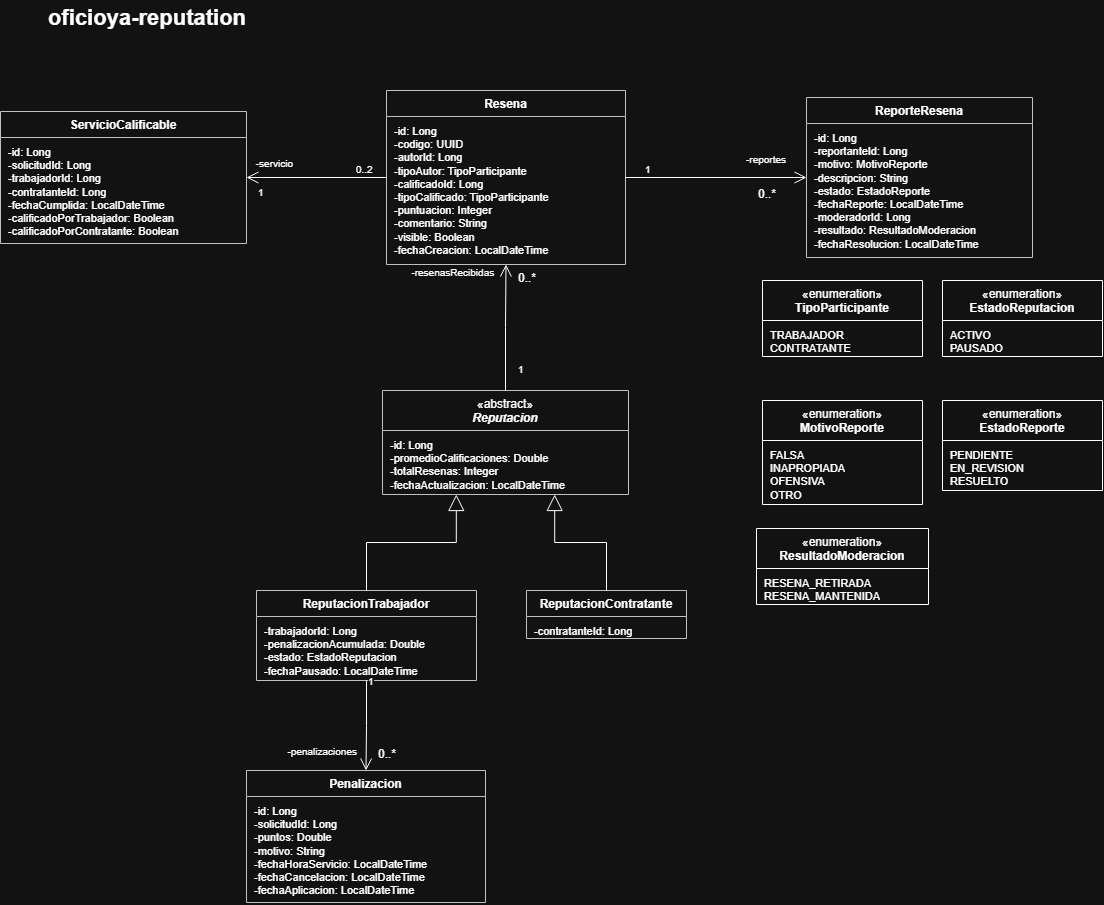

The diagram above was exported from draw.io. Its source (the exported page's mxGraphModel, read from the mxfile embedded in the PNG):
<mxGraphModel dx="3025" dy="895" grid="1" gridSize="10" guides="1" tooltips="1" connect="1" arrows="1" fold="1" page="1" pageScale="1" pageWidth="1180" pageHeight="992" math="0" shadow="0">
  <root>
    <mxCell id="0" />
    <mxCell id="1" parent="0" />
    <mxCell id="c11" parent="1" style="text;html=1;align=left;verticalAlign=middle;fontSize=22;fontStyle=1;" value="oficioya-reputation&amp;nbsp;" vertex="1">
      <mxGeometry height="36" width="900" x="40" y="10" as="geometry" />
    </mxCell>
    <mxCell id="sc" parent="1" style="swimlane;fontStyle=0;html=1;align=center;verticalAlign=top;childLayout=stackLayout;horizontal=1;startSize=26;horizontalStack=0;resizeParent=1;resizeParentMax=0;resizeLast=0;collapsible=0;marginBottom=0;whiteSpace=wrap;fontSize=12;fillColor=#FFFFFF;swimlaneFillColor=#FFFFFF;strokeColor=#333333;" value="&lt;b&gt;ServicioCalificable&lt;/b&gt;" vertex="1">
      <mxGeometry height="132" width="246" x="-6" y="121" as="geometry" />
    </mxCell>
    <mxCell id="sc_a" parent="sc" style="text;html=1;strokeColor=none;fillColor=none;align=left;verticalAlign=top;spacingLeft=6;spacingTop=2;overflow=hidden;rotatable=0;points=[[0,0.5],[1,0.5]];portConstraint=eastwest;whiteSpace=wrap;fontSize=11;" value="-id: Long&lt;br&gt;-solicitudId: Long&lt;br&gt;-trabajadorId: Long&lt;br&gt;-contratanteId: Long&lt;br&gt;-fechaCumplida: LocalDateTime&lt;br&gt;-calificadoPorTrabajador: Boolean&lt;br&gt;-calificadoPorContratante: Boolean" vertex="1">
      <mxGeometry height="106" width="246" y="26" as="geometry" />
    </mxCell>
    <mxCell id="res" parent="1" style="swimlane;fontStyle=0;html=1;align=center;verticalAlign=top;childLayout=stackLayout;horizontal=1;startSize=26;horizontalStack=0;resizeParent=1;resizeParentMax=0;resizeLast=0;collapsible=0;marginBottom=0;whiteSpace=wrap;fontSize=12;fillColor=#FFFFFF;swimlaneFillColor=#FFFFFF;strokeColor=#333333;" value="&lt;b&gt;Resena&lt;/b&gt;" vertex="1">
      <mxGeometry height="174" width="239" x="380" y="100" as="geometry" />
    </mxCell>
    <mxCell id="res_a" parent="res" style="text;html=1;strokeColor=none;fillColor=none;align=left;verticalAlign=top;spacingLeft=6;spacingTop=2;overflow=hidden;rotatable=0;points=[[0,0.5],[1,0.5]];portConstraint=eastwest;whiteSpace=wrap;fontSize=11;" value="-id: Long&lt;br&gt;-codigo: UUID&lt;br&gt;-autorId: Long&lt;br&gt;-tipoAutor: TipoParticipante&lt;br&gt;-calificadoId: Long&lt;br&gt;-tipoCalificado: TipoParticipante&lt;br&gt;-puntuacion: Integer&lt;br&gt;-comentario: String&lt;br&gt;-visible: Boolean&lt;br&gt;-fechaCreacion: LocalDateTime" vertex="1">
      <mxGeometry height="148" width="239" y="26" as="geometry" />
    </mxCell>
    <mxCell id="rep" parent="1" style="swimlane;fontStyle=0;html=1;align=center;verticalAlign=top;childLayout=stackLayout;horizontal=1;startSize=26;horizontalStack=0;resizeParent=1;resizeParentMax=0;resizeLast=0;collapsible=0;marginBottom=0;whiteSpace=wrap;fontSize=12;fillColor=#FFFFFF;swimlaneFillColor=#FFFFFF;strokeColor=#333333;" value="&lt;b&gt;ReporteResena&lt;/b&gt;" vertex="1">
      <mxGeometry height="160" width="226" x="800" y="107" as="geometry" />
    </mxCell>
    <mxCell id="rep_a" parent="rep" style="text;html=1;strokeColor=none;fillColor=none;align=left;verticalAlign=top;spacingLeft=6;spacingTop=2;overflow=hidden;rotatable=0;points=[[0,0.5],[1,0.5]];portConstraint=eastwest;whiteSpace=wrap;fontSize=11;" value="-id: Long&lt;br&gt;-reportanteId: Long&lt;br&gt;-motivo: MotivoReporte&lt;br&gt;-descripcion: String&lt;br&gt;-estado: EstadoReporte&lt;br&gt;-fechaReporte: LocalDateTime&lt;br&gt;-moderadorId: Long&lt;br&gt;-resultado: ResultadoModeracion&lt;br&gt;-fechaResolucion: LocalDateTime" vertex="1">
      <mxGeometry height="134" width="226" y="26" as="geometry" />
    </mxCell>
    <mxCell id="rpt" parent="1" style="swimlane;fontStyle=0;html=1;align=center;verticalAlign=top;childLayout=stackLayout;horizontal=1;startSize=40;horizontalStack=0;resizeParent=1;resizeParentMax=0;resizeLast=0;collapsible=0;marginBottom=0;whiteSpace=wrap;fontSize=12;fillColor=#FFFFFF;swimlaneFillColor=#FFFFFF;strokeColor=#333333;" value="«abstract»&lt;br&gt;&lt;b&gt;&lt;i&gt;Reputacion&lt;/i&gt;&lt;/b&gt;" vertex="1">
      <mxGeometry height="104" width="246" x="376" y="400" as="geometry" />
    </mxCell>
    <mxCell id="rpt_a" parent="rpt" style="text;html=1;strokeColor=none;fillColor=none;align=left;verticalAlign=top;spacingLeft=6;spacingTop=2;overflow=hidden;rotatable=0;points=[[0,0.5],[1,0.5]];portConstraint=eastwest;whiteSpace=wrap;fontSize=11;" value="-id: Long&lt;br&gt;-promedioCalificaciones: Double&lt;br&gt;-totalResenas: Integer&lt;br&gt;-fechaActualizacion: LocalDateTime" vertex="1">
      <mxGeometry height="64" width="246" y="40" as="geometry" />
    </mxCell>
    <mxCell id="rt" parent="1" style="swimlane;fontStyle=0;html=1;align=center;verticalAlign=top;childLayout=stackLayout;horizontal=1;startSize=26;horizontalStack=0;resizeParent=1;resizeParentMax=0;resizeLast=0;collapsible=0;marginBottom=0;whiteSpace=wrap;fontSize=12;fillColor=#FFFFFF;swimlaneFillColor=#FFFFFF;strokeColor=#333333;" value="&lt;b&gt;ReputacionTrabajador&lt;/b&gt;" vertex="1">
      <mxGeometry height="90" width="220" x="250" y="600" as="geometry" />
    </mxCell>
    <mxCell id="rt_a" parent="rt" style="text;html=1;strokeColor=none;fillColor=none;align=left;verticalAlign=top;spacingLeft=6;spacingTop=2;overflow=hidden;rotatable=0;points=[[0,0.5],[1,0.5]];portConstraint=eastwest;whiteSpace=wrap;fontSize=11;" value="-trabajadorId: Long&lt;br&gt;-penalizacionAcumulada: Double&lt;br&gt;-estado: EstadoReputacion&lt;br&gt;-fechaPausado: LocalDateTime" vertex="1">
      <mxGeometry height="64" width="220" y="26" as="geometry" />
    </mxCell>
    <mxCell id="rc" parent="1" style="swimlane;fontStyle=0;html=1;align=center;verticalAlign=top;childLayout=stackLayout;horizontal=1;startSize=26;horizontalStack=0;resizeParent=1;resizeParentMax=0;resizeLast=0;collapsible=0;marginBottom=0;whiteSpace=wrap;fontSize=12;fillColor=#FFFFFF;swimlaneFillColor=#FFFFFF;strokeColor=#333333;" value="&lt;b&gt;ReputacionContratante&lt;/b&gt;" vertex="1">
      <mxGeometry height="48" width="160" x="520" y="600" as="geometry" />
    </mxCell>
    <mxCell id="rc_a" parent="rc" style="text;html=1;strokeColor=none;fillColor=none;align=left;verticalAlign=top;spacingLeft=6;spacingTop=2;overflow=hidden;rotatable=0;points=[[0,0.5],[1,0.5]];portConstraint=eastwest;whiteSpace=wrap;fontSize=11;" value="-contratanteId: Long" vertex="1">
      <mxGeometry height="22" width="160" y="26" as="geometry" />
    </mxCell>
    <mxCell id="pen" parent="1" style="swimlane;fontStyle=0;html=1;align=center;verticalAlign=top;childLayout=stackLayout;horizontal=1;startSize=26;horizontalStack=0;resizeParent=1;resizeParentMax=0;resizeLast=0;collapsible=0;marginBottom=0;whiteSpace=wrap;fontSize=12;fillColor=#FFFFFF;swimlaneFillColor=#FFFFFF;strokeColor=#333333;" value="&lt;b&gt;Penalizacion&lt;/b&gt;" vertex="1">
      <mxGeometry height="132" width="239" x="240" y="780" as="geometry" />
    </mxCell>
    <mxCell id="pen_a" parent="pen" style="text;html=1;strokeColor=none;fillColor=none;align=left;verticalAlign=top;spacingLeft=6;spacingTop=2;overflow=hidden;rotatable=0;points=[[0,0.5],[1,0.5]];portConstraint=eastwest;whiteSpace=wrap;fontSize=11;" value="-id: Long&lt;br&gt;-solicitudId: Long&lt;br&gt;-puntos: Double&lt;br&gt;-motivo: String&lt;br&gt;-fechaHoraServicio: LocalDateTime&lt;br&gt;-fechaCancelacion: LocalDateTime&lt;br&gt;-fechaAplicacion: LocalDateTime" vertex="1">
      <mxGeometry height="106" width="239" y="26" as="geometry" />
    </mxCell>
    <mxCell id="e1" parent="1" style="swimlane;fontStyle=0;html=1;align=center;verticalAlign=top;childLayout=stackLayout;horizontal=1;startSize=40;horizontalStack=0;resizeParent=1;resizeParentMax=0;resizeLast=0;collapsible=0;marginBottom=0;whiteSpace=wrap;fontSize=12;swimlaneFillColor=#FFFFFF;" value="«enumeration»&lt;br&gt;&lt;b&gt;TipoParticipante&lt;/b&gt;" vertex="1">
      <mxGeometry height="76" width="160" x="756" y="290" as="geometry" />
    </mxCell>
    <mxCell id="e1_a" parent="e1" style="text;html=1;align=left;verticalAlign=top;spacingLeft=6;spacingTop=2;overflow=hidden;rotatable=0;points=[[0,0.5],[1,0.5]];portConstraint=eastwest;whiteSpace=wrap;fontSize=11;" value="TRABAJADOR&lt;br&gt;CONTRATANTE" vertex="1">
      <mxGeometry height="36" width="160" y="40" as="geometry" />
    </mxCell>
    <mxCell id="e2" parent="1" style="swimlane;fontStyle=0;html=1;align=center;verticalAlign=top;childLayout=stackLayout;horizontal=1;startSize=40;horizontalStack=0;resizeParent=1;resizeParentMax=0;resizeLast=0;collapsible=0;marginBottom=0;whiteSpace=wrap;fontSize=12;swimlaneFillColor=#FFFFFF;" value="«enumeration»&lt;br&gt;&lt;b&gt;EstadoReputacion&lt;/b&gt;" vertex="1">
      <mxGeometry height="76" width="160" x="936" y="290" as="geometry" />
    </mxCell>
    <mxCell id="e2_a" parent="e2" style="text;html=1;align=left;verticalAlign=top;spacingLeft=6;spacingTop=2;overflow=hidden;rotatable=0;points=[[0,0.5],[1,0.5]];portConstraint=eastwest;whiteSpace=wrap;fontSize=11;" value="ACTIVO&lt;br&gt;PAUSADO" vertex="1">
      <mxGeometry height="36" width="160" y="40" as="geometry" />
    </mxCell>
    <mxCell id="e3" parent="1" style="swimlane;fontStyle=0;html=1;align=center;verticalAlign=top;childLayout=stackLayout;horizontal=1;startSize=40;horizontalStack=0;resizeParent=1;resizeParentMax=0;resizeLast=0;collapsible=0;marginBottom=0;whiteSpace=wrap;fontSize=12;swimlaneFillColor=#FFFFFF;" value="«enumeration»&lt;br&gt;&lt;b&gt;MotivoReporte&lt;/b&gt;" vertex="1">
      <mxGeometry height="104" width="160" x="756" y="410" as="geometry" />
    </mxCell>
    <mxCell id="e3_a" parent="e3" style="text;html=1;align=left;verticalAlign=top;spacingLeft=6;spacingTop=2;overflow=hidden;rotatable=0;points=[[0,0.5],[1,0.5]];portConstraint=eastwest;whiteSpace=wrap;fontSize=11;" value="FALSA&lt;br&gt;INAPROPIADA&lt;br&gt;OFENSIVA&lt;br&gt;OTRO" vertex="1">
      <mxGeometry height="64" width="160" y="40" as="geometry" />
    </mxCell>
    <mxCell id="e4" parent="1" style="swimlane;fontStyle=0;html=1;align=center;verticalAlign=top;childLayout=stackLayout;horizontal=1;startSize=40;horizontalStack=0;resizeParent=1;resizeParentMax=0;resizeLast=0;collapsible=0;marginBottom=0;whiteSpace=wrap;fontSize=12;swimlaneFillColor=#FFFFFF;" value="«enumeration»&lt;br&gt;&lt;b&gt;EstadoReporte&lt;/b&gt;" vertex="1">
      <mxGeometry height="90" width="160" x="936" y="410" as="geometry" />
    </mxCell>
    <mxCell id="e4_a" parent="e4" style="text;html=1;align=left;verticalAlign=top;spacingLeft=6;spacingTop=2;overflow=hidden;rotatable=0;points=[[0,0.5],[1,0.5]];portConstraint=eastwest;whiteSpace=wrap;fontSize=11;" value="PENDIENTE&lt;br&gt;EN_REVISION&lt;br&gt;RESUELTO" vertex="1">
      <mxGeometry height="50" width="160" y="40" as="geometry" />
    </mxCell>
    <mxCell id="e5" parent="1" style="swimlane;fontStyle=0;html=1;align=center;verticalAlign=top;childLayout=stackLayout;horizontal=1;startSize=40;horizontalStack=0;resizeParent=1;resizeParentMax=0;resizeLast=0;collapsible=0;marginBottom=0;whiteSpace=wrap;fontSize=12;swimlaneFillColor=#FFFFFF;" value="«enumeration»&lt;br&gt;&lt;b&gt;ResultadoModeracion&lt;/b&gt;" vertex="1">
      <mxGeometry height="76" width="172" x="750" y="538" as="geometry" />
    </mxCell>
    <mxCell id="e5_a" parent="e5" style="text;html=1;align=left;verticalAlign=top;spacingLeft=6;spacingTop=2;overflow=hidden;rotatable=0;points=[[0,0.5],[1,0.5]];portConstraint=eastwest;whiteSpace=wrap;fontSize=11;" value="RESENA_RETIRADA&lt;br&gt;RESENA_MANTENIDA" vertex="1">
      <mxGeometry height="36" width="172" y="40" as="geometry" />
    </mxCell>
    <mxCell id="c12" edge="1" parent="1" source="res" style="html=1;rounded=0;edgeStyle=orthogonalEdgeStyle;fontSize=10;labelBackgroundColor=#FFFFFF;endArrow=open;endFill=0;endSize=10;exitX=0;exitY=0.5;exitDx=0;exitDy=0;entryX=1;entryY=0.5;entryDx=0;entryDy=0;" target="sc" value="">
      <mxGeometry relative="1" as="geometry" />
    </mxCell>
    <mxCell id="c12_t" connectable="0" parent="c12" style="edgeLabel;resizable=0;html=1;fontSize=10;labelBackgroundColor=#FFFFFF;align=right;verticalAlign=bottom;" value="-servicio" vertex="1">
      <mxGeometry relative="1" x="0.75" as="geometry">
        <mxPoint x="30" y="-6" as="offset" />
      </mxGeometry>
    </mxCell>
    <mxCell id="c12_s" connectable="0" parent="c12" style="edgeLabel;resizable=0;html=1;fontSize=10;labelBackgroundColor=#FFFFFF;align=left;verticalAlign=bottom;" value="0..2" vertex="1">
      <mxGeometry relative="1" x="-0.8" as="geometry">
        <mxPoint x="-18" as="offset" />
      </mxGeometry>
    </mxCell>
    <mxCell id="c13" edge="1" parent="1" source="res" style="html=1;rounded=0;edgeStyle=orthogonalEdgeStyle;fontSize=10;labelBackgroundColor=#FFFFFF;endArrow=open;endFill=0;endSize=10;exitX=1;exitY=0.5;exitDx=0;exitDy=0;entryX=0;entryY=0.5;entryDx=0;entryDy=0;" target="rep" value="">
      <mxGeometry relative="1" as="geometry" />
    </mxCell>
    <mxCell id="c13_t" connectable="0" parent="c13" style="edgeLabel;resizable=0;html=1;fontSize=10;labelBackgroundColor=#FFFFFF;align=right;verticalAlign=bottom;" value="-reportes" vertex="1">
      <mxGeometry relative="1" x="0.75" as="geometry">
        <mxPoint x="3" y="-10" as="offset" />
      </mxGeometry>
    </mxCell>
    <mxCell id="c13_s" connectable="0" parent="c13" style="edgeLabel;resizable=0;html=1;fontSize=10;labelBackgroundColor=#FFFFFF;align=left;verticalAlign=bottom;" value="1" vertex="1">
      <mxGeometry relative="1" x="-0.8" as="geometry">
        <mxPoint as="offset" />
      </mxGeometry>
    </mxCell>
    <mxCell id="c14" edge="1" parent="1" source="rpt" style="html=1;rounded=0;edgeStyle=orthogonalEdgeStyle;fontSize=10;labelBackgroundColor=#FFFFFF;endArrow=open;endFill=0;endSize=10;exitX=0.5;exitY=0;exitDx=0;exitDy=0;entryX=0.5;entryY=1;entryDx=0;entryDy=0;" target="res" value="">
      <mxGeometry relative="1" as="geometry" />
    </mxCell>
    <mxCell id="c14_t" connectable="0" parent="c14" style="edgeLabel;resizable=0;html=1;fontSize=10;labelBackgroundColor=#FFFFFF;align=right;verticalAlign=bottom;" value="-resenasRecibidas&amp;nbsp;" vertex="1">
      <mxGeometry relative="1" x="0.75" as="geometry">
        <mxPoint x="-9" as="offset" />
      </mxGeometry>
    </mxCell>
    <mxCell id="c14_s" connectable="0" parent="c14" style="edgeLabel;resizable=0;html=1;fontSize=10;labelBackgroundColor=#FFFFFF;align=left;verticalAlign=bottom;" value="1" vertex="1">
      <mxGeometry relative="1" x="-0.8" as="geometry">
        <mxPoint x="11" as="offset" />
      </mxGeometry>
    </mxCell>
    <mxCell id="c15" edge="1" parent="1" source="rt" style="html=1;rounded=0;edgeStyle=orthogonalEdgeStyle;fontSize=10;labelBackgroundColor=#FFFFFF;endArrow=block;endFill=0;endSize=14;exitX=0.5;exitY=0;exitDx=0;exitDy=0;entryX=0.3;entryY=1;entryDx=0;entryDy=0;" target="rpt" value="">
      <mxGeometry relative="1" as="geometry" />
    </mxCell>
    <mxCell id="c16" edge="1" parent="1" source="rc" style="html=1;rounded=0;edgeStyle=orthogonalEdgeStyle;fontSize=10;labelBackgroundColor=#FFFFFF;endArrow=block;endFill=0;endSize=14;exitX=0.5;exitY=0;exitDx=0;exitDy=0;entryX=0.7;entryY=1;entryDx=0;entryDy=0;" target="rpt" value="">
      <mxGeometry relative="1" as="geometry" />
    </mxCell>
    <mxCell id="c17" edge="1" parent="1" source="rt" style="html=1;rounded=0;edgeStyle=orthogonalEdgeStyle;fontSize=10;labelBackgroundColor=#FFFFFF;endArrow=open;endFill=0;endSize=10;exitX=0.5;exitY=1;exitDx=0;exitDy=0;entryX=0.5;entryY=0;entryDx=0;entryDy=0;" target="pen" value="">
      <mxGeometry relative="1" as="geometry" />
    </mxCell>
    <mxCell id="c17_t" connectable="0" parent="c17" style="edgeLabel;resizable=0;html=1;fontSize=10;labelBackgroundColor=#FFFFFF;align=right;verticalAlign=bottom;" value="-penalizaciones" vertex="1">
      <mxGeometry relative="1" x="0.75" as="geometry">
        <mxPoint x="-9" as="offset" />
      </mxGeometry>
    </mxCell>
    <mxCell id="c17_s" connectable="0" parent="c17" style="edgeLabel;resizable=0;html=1;fontSize=10;labelBackgroundColor=#FFFFFF;align=left;verticalAlign=bottom;" value="1" vertex="1">
      <mxGeometry relative="1" x="-0.8" as="geometry">
        <mxPoint as="offset" />
      </mxGeometry>
    </mxCell>
    <mxCell id="AKMC7dHG5b7JRbsjZK2N-1" parent="1" style="text;whiteSpace=wrap;html=1;" value="0..*" vertex="1">
      <mxGeometry height="40" width="50" x="510" y="274" as="geometry" />
    </mxCell>
    <mxCell id="AKMC7dHG5b7JRbsjZK2N-2" connectable="0" parent="1" style="edgeLabel;resizable=0;html=1;fontSize=10;labelBackgroundColor=#FFFFFF;align=left;verticalAlign=bottom;" value="1" vertex="1">
      <mxGeometry x="250" y="210" as="geometry" />
    </mxCell>
    <mxCell id="AKMC7dHG5b7JRbsjZK2N-3" parent="1" style="text;whiteSpace=wrap;html=1;" value="0..*" vertex="1">
      <mxGeometry height="40" width="50" x="750" y="190" as="geometry" />
    </mxCell>
    <mxCell id="AKMC7dHG5b7JRbsjZK2N-4" parent="1" style="text;whiteSpace=wrap;html=1;" value="0..*" vertex="1">
      <mxGeometry height="40" width="50" x="370" y="750" as="geometry" />
    </mxCell>
  </root>
</mxGraphModel>